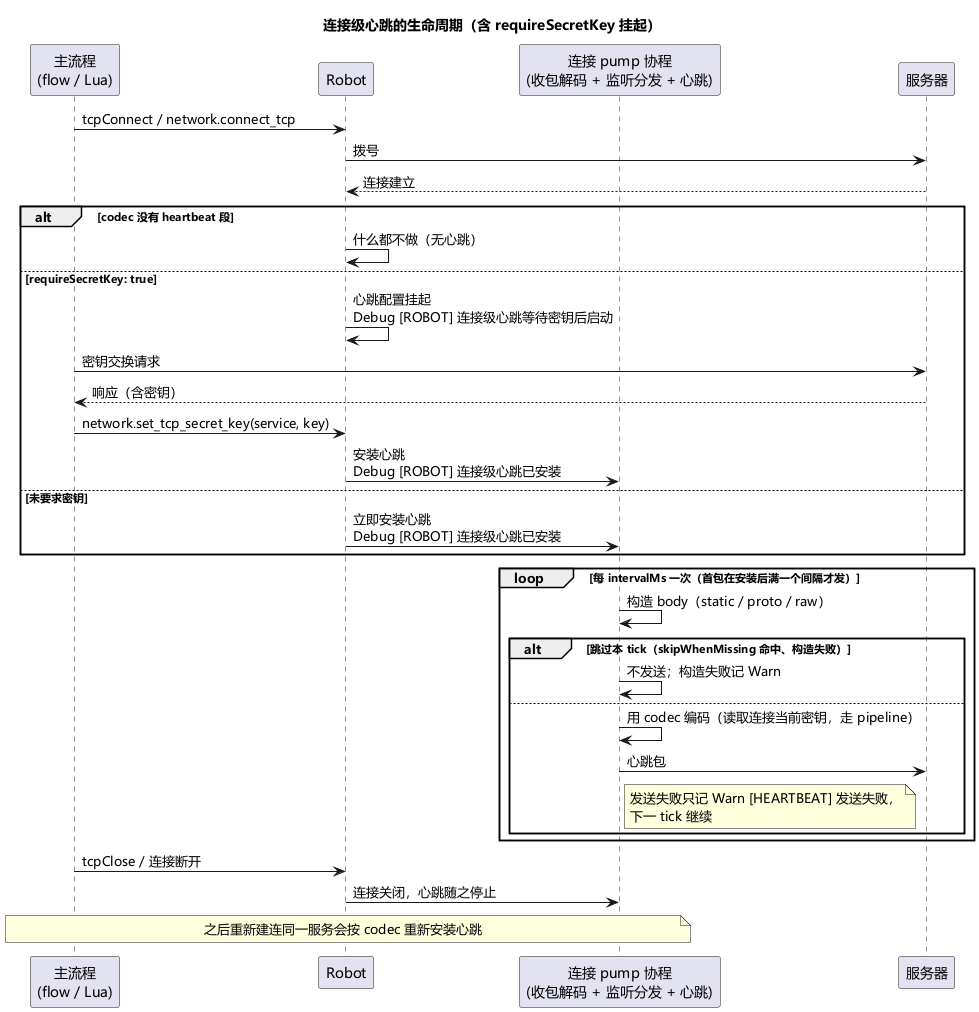

The diagram above was rendered by PlantUML. Its source (embedded in the PNG):
@startuml
skinparam defaultFontName "Microsoft YaHei"
title 连接级心跳的生命周期（含 requireSecretKey 挂起）

participant "主流程\n(flow / Lua)" as Flow
participant "Robot" as Robot
participant "连接 pump 协程\n(收包解码 + 监听分发 + 心跳)" as Pump
participant "服务器" as Server

Flow -> Robot : tcpConnect / network.connect_tcp
Robot -> Server : 拨号
Server --> Robot : 连接建立
alt codec 没有 heartbeat 段
  Robot -> Robot : 什么都不做（无心跳）
else requireSecretKey: true
  Robot -> Robot : 心跳配置挂起\nDebug [ROBOT] 连接级心跳等待密钥后启动
  Flow -> Server : 密钥交换请求
  Server --> Flow : 响应（含密钥）
  Flow -> Robot : network.set_tcp_secret_key(service, key)
  Robot -> Pump : 安装心跳\nDebug [ROBOT] 连接级心跳已安装
else 未要求密钥
  Robot -> Pump : 立即安装心跳\nDebug [ROBOT] 连接级心跳已安装
end

loop 每 intervalMs 一次（首包在安装后满一个间隔才发）
  Pump -> Pump : 构造 body（static / proto / raw）
  alt 跳过本 tick（skipWhenMissing 命中、构造失败）
    Pump -> Pump : 不发送；构造失败记 Warn
  else
    Pump -> Pump : 用 codec 编码（读取连接当前密钥，走 pipeline）
    Pump -> Server : 心跳包
    note right of Pump : 发送失败只记 Warn [HEARTBEAT] 发送失败，\n下一 tick 继续
  end
end

Flow -> Robot : tcpClose / 连接断开
Robot -> Pump : 连接关闭，心跳随之停止
note over Flow, Pump : 之后重新建连同一服务会按 codec 重新安装心跳
@enduml